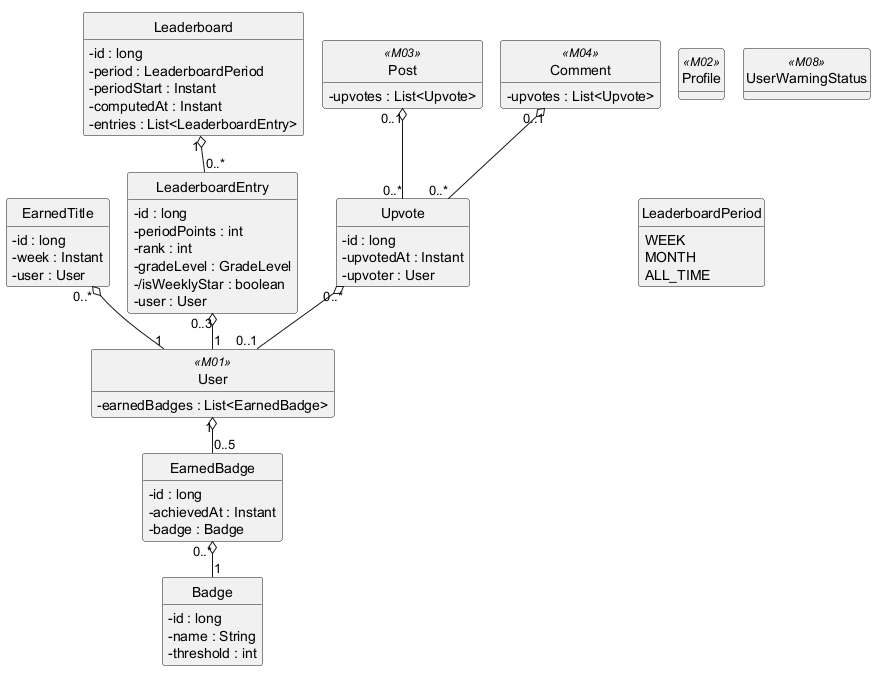

The diagram above was rendered by PlantUML. Its source (embedded in the PNG):
@startuml
!pragma layout smetana
hide circle
hide methods
skinparam classAttributeIconSize 0

class Upvote {
  -id : long
  -upvotedAt : Instant
  -upvoter : User
}
class Badge {
  -id : long
  -name : String
  -threshold : int
}
class EarnedBadge {
  -id : long
  -achievedAt : Instant
  -badge : Badge
}
class EarnedTitle {
  -id : long
  -week : Instant
  -user : User
}
class Leaderboard {
  -id : long
  -period : LeaderboardPeriod
  -periodStart : Instant
  -computedAt : Instant
  -entries : List<LeaderboardEntry>
}
class LeaderboardEntry {
  -id : long
  -periodPoints : int
  -rank : int
  -gradeLevel : GradeLevel
  -/isWeeklyStar : boolean
  -user : User
}
class User <<M01>> {
  -earnedBadges : List<EarnedBadge>
}
class Post <<M03>> {
  -upvotes : List<Upvote>
}
class Comment <<M04>> {
  -upvotes : List<Upvote>
}
class Profile <<M02>> {
}
class UserWarningStatus <<M08>> {
}
enum LeaderboardPeriod {
  WEEK
  MONTH
  ALL_TIME
}

Upvote "0..*" o-- "0..1" User
Post "0..1" o-- "0..*" Upvote
Comment "0..1" o-- "0..*" Upvote
User "1" o-- "0..5" EarnedBadge
EarnedBadge "0..*" o-- "1" Badge
EarnedTitle "0..*" o-- "1" User
Leaderboard "1" o-- "0..*" LeaderboardEntry
LeaderboardEntry "0..3" o-- "1" User

@enduml